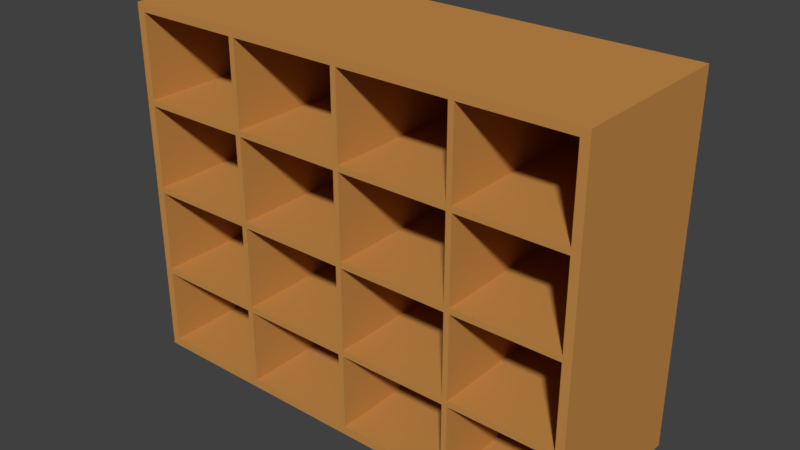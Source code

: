 # Source: SCHRANK_02.blend  (saved by Blender 2.79.0; exported with 4.5.12 LTS)
import bpy
from mathutils import Matrix  # noqa: F401  (used for matrix-valued properties, if any)

bpy.ops.wm.read_factory_settings(use_empty=True)
scene = bpy.context.scene
scene.name = 'Scene'

# ---- collections
col_collection_1 = bpy.data.collections.new('Collection 1'); scene.collection.children.link(col_collection_1)

# ---- materials (node trees are filled in below, after node groups)
mat_material_004 = bpy.data.materials.new('Material.004')
mat_material_004.alpha_threshold = 0.0
mat_material_004.use_transparent_shadow = False
mat_material_004.diffuse_color = (0.5596, 0.2595, 0.06695, 1.0)
mat_material_004.roughness = 0.5
mat_material_004.line_color = (0.0, 0.0, 0.0, 1.0)
mat_material_001 = bpy.data.materials.new('Material.001')
mat_material_001.alpha_threshold = 0.0
mat_material_001.use_transparent_shadow = False
mat_material_001.diffuse_color = (0.046, 0.2189, 0.5596, 1.0)
mat_material_001.roughness = 0.5
mat_material_002 = bpy.data.materials.new('Material.002')
mat_material_002.alpha_threshold = 0.0
mat_material_002.use_transparent_shadow = False
mat_material_002.diffuse_color = (0.6517, 0.6513, 0.7516, 1.0)
mat_material_002.roughness = 0.5
mat_material_003 = bpy.data.materials.new('Material.003')
mat_material_003.alpha_threshold = 0.0
mat_material_003.use_transparent_shadow = False
mat_material_003.diffuse_color = (0.8412, 0.4333, 0.1443, 1.0)
mat_material_003.roughness = 0.5

# ---- material node trees

# ---- world
world_world = bpy.data.worlds.new('World'); scene.world = world_world
world_world.color = (0.05088, 0.05088, 0.05088)
world_world.use_sun_shadow = False
world_world.sun_shadow_jitter_overblur = 0.0
world_world.cycles.sampling_method = 'MANUAL'

# ---- meshes
me_cube_001 = bpy.data.meshes.new('Cube.001')
me_cube_001.from_pydata([(-0.752, 0.7095, 40.5), (-0.752, 0.7095, -39.43), (-0.752, -0.7273, 40.5), (-0.752, -0.7273, -39.43), (-0.752, -0.364, 40.5), (-0.752, -0.008915, 40.5), (-0.752, 0.3462, 40.5), (-0.752, 0.3462, -39.43), (-0.752, -0.008915, -39.43), (-0.752, -0.364, -39.43), (-0.752, 0.7095, 20.29), (-0.752, 0.7095, 0.5329), (-0.752, 0.7095, -19.22), (-0.752, -0.7273, -19.22), (-0.752, -0.7273, 0.5329), (-0.752, -0.7273, 20.29), (-0.752, 0.3462, 20.29), (-0.752, 0.3462, 0.5329), (-0.752, 0.3462, -19.22), (-0.752, -0.008915, 20.29), (-0.752, -0.008915, 0.5329), (-0.752, -0.008915, -19.22), (-0.752, -0.364, 20.29), (-0.752, -0.364, 0.5329), (-0.752, -0.364, -19.22), (-0.752, -0.7019, -39.43), (-0.752, -0.7019, 40.5), (-0.752, -0.7019, 20.29), (-0.752, -0.7019, 0.5329), (-0.752, -0.7019, -19.22), (-0.752, -0.3468, 40.5), (-0.752, -0.3468, -39.43), (-0.752, -0.3468, 20.29), (-0.752, -0.3468, 0.5329), (-0.752, -0.3468, -19.22), (-0.752, 0.00828, 40.5), (-0.752, 0.00828, -39.43), (-0.752, 0.00828, 20.29), (-0.752, 0.00828, 0.5329), (-0.752, 0.00828, -19.22), (-0.752, 0.3633, 40.5), (-0.752, 0.3633, -39.43), (-0.752, 0.3633, 20.29), (-0.752, 0.3633, 0.5329), (-0.752, 0.3633, -19.22), (-0.752, 0.6837, 40.5), (-0.752, 0.6837, 20.29), (-0.752, 0.6837, 0.5329), (-0.752, 0.6837, -19.22), (-0.752, 0.6837, -39.43), (-0.752, 0.7095, 18.97), (-0.752, -0.7273, 18.97), (-0.752, 0.3462, 18.97), (-0.752, -0.008915, 18.97), (-0.752, -0.364, 18.97), (-0.752, -0.7019, 18.97), (-0.752, -0.3468, 18.97), (-0.752, 0.00828, 18.97), (-0.752, 0.3633, 18.97), (-0.752, 0.6837, 18.97), (-0.752, -0.7273, 38.72), (-0.752, 0.7095, 38.72), (-0.752, 0.3462, 38.72), (-0.752, -0.008915, 38.72), (-0.752, -0.364, 38.72), (-0.752, -0.7019, 38.72), (-0.752, -0.3468, 38.72), (-0.752, 0.00828, 38.72), (-0.752, 0.3633, 38.72), (-0.752, 0.6837, 38.72), (-0.752, 0.7095, -0.7862), (-0.752, -0.7273, -0.7862), (-0.752, 0.3462, -0.7862), (-0.752, -0.008915, -0.7862), (-0.752, -0.364, -0.7862), (-0.752, -0.7019, -0.7862), (-0.752, -0.3468, -0.7862), (-0.752, 0.00828, -0.7862), (-0.752, 0.3633, -0.7862), (-0.752, 0.6837, -0.7862), (-0.752, 0.7095, -20.54), (-0.752, 0.3462, -20.54), (-0.752, -0.008915, -20.54), (-0.752, -0.364, -20.54), (-0.752, -0.7273, -20.54), (-0.752, -0.7019, -20.54), (-0.752, -0.3468, -20.54), (-0.752, 0.00828, -20.54), (-0.752, 0.3633, -20.54), (-0.752, 0.6837, -20.54), (-0.752, 0.7095, -37.51), (-0.752, 0.3462, -37.51), (-0.752, -0.008915, -37.51), (-0.752, -0.364, -37.51), (-0.752, -0.7019, -37.51), (-0.752, -0.3468, -37.51), (-0.752, 0.00828, -37.51), (-0.752, 0.3633, -37.51), (-0.752, 0.6837, -37.51), (-0.752, -0.7273, -37.51), (0.3212, 0.6837, 40.5), (0.3212, 0.7095, 40.5), (0.3212, 0.7095, -37.51), (0.3212, 0.7095, -39.43), (0.3212, -0.7019, -39.43), (0.3212, -0.7273, -39.43), (0.3212, -0.7273, 38.72), (0.3212, -0.7273, 40.5), (0.3212, -0.7019, 40.5), (0.3212, -0.364, 40.5), (0.3212, -0.3468, 40.5), (0.3212, -0.008915, 40.5), (0.3212, 0.00828, 40.5), (0.3212, 0.3462, 40.5), (0.3212, 0.3633, -39.43), (0.3212, 0.3462, -39.43), (0.3212, 0.00828, -39.43), (0.3212, -0.008915, -39.43), (0.3212, -0.3468, -39.43), (0.3212, -0.364, -39.43), (0.3212, 0.3462, -37.51), (0.3212, -0.008915, -37.51), (0.3212, -0.364, -37.51), (0.3212, 0.7095, 38.72), (0.3212, 0.7095, 20.29), (0.3212, 0.7095, 18.97), (0.3212, 0.7095, 0.5329), (0.3212, 0.7095, -0.7862), (0.3212, 0.7095, -19.22), (0.3212, -0.7273, -20.54), (0.3212, -0.7273, -19.22), (0.3212, -0.7273, -0.7862), (0.3212, -0.7273, 0.5329), (0.3212, -0.7273, 18.97), (0.3212, -0.7273, 20.29), (0.3212, 0.3462, 38.72), (0.3212, 0.3462, 20.29), (0.3212, 0.3462, 18.97), (0.3212, 0.3462, 0.5329), (0.3212, 0.3462, -0.7862), (0.3212, 0.3462, -19.22), (0.3212, -0.008915, 38.72), (0.3212, -0.008915, 20.29), (0.3212, -0.008915, 18.97), (0.3212, -0.008915, 0.5329), (0.3212, -0.008915, -0.7862), (0.3212, -0.008915, -19.22), (0.3212, -0.364, 38.72), (0.3212, -0.364, 20.29), (0.3212, -0.364, 18.97), (0.3212, -0.364, 0.5329), (0.3212, -0.364, -0.7862), (0.3212, -0.364, -19.22), (0.3212, -0.3468, 20.29), (0.3212, -0.3468, 0.5329), (0.3212, -0.3468, -19.22), (0.3212, 0.00828, 20.29), (0.3212, 0.00828, 0.5329), (0.3212, 0.00828, -19.22), (0.3212, 0.6837, 20.29), (0.3212, 0.6837, 0.5329), (0.3212, 0.6837, -19.22), (0.3212, -0.7019, 20.29), (0.3212, -0.7019, 0.5329), (0.3212, -0.7019, -19.22), (0.3212, -0.7019, -0.7862), (0.3212, -0.7019, 18.97), (0.3212, -0.7019, 38.72), (0.3212, -0.7019, -37.51), (0.3212, -0.3468, -0.7862), (0.3212, -0.3468, 18.97), (0.3212, -0.3468, 38.72), (0.3212, -0.3468, -37.51), (0.3212, 0.00828, -0.7862), (0.3212, 0.00828, 18.97), (0.3212, 0.00828, 38.72), (0.3212, 0.00828, -37.51), (0.3212, 0.3633, 40.5), (0.3212, 0.6837, -39.43), (0.3212, 0.3633, 20.29), (0.3212, 0.3633, 0.5329), (0.3212, 0.3633, -19.22), (0.3212, 0.3633, -0.7862), (0.3212, 0.3633, 18.97), (0.3212, 0.3633, 38.72), (0.3212, 0.3633, -37.51), (0.3212, 0.6837, -37.51), (0.3212, 0.6837, 38.72), (0.3212, 0.6837, 18.97), (0.3212, 0.6837, -0.7862), (0.3212, 0.7095, -20.54), (0.3212, 0.3462, -20.54), (0.3212, -0.008915, -20.54), (0.3212, -0.364, -20.54), (0.3212, -0.7273, -37.51), (0.3212, -0.7019, -20.54), (0.3212, -0.3468, -20.54), (0.3212, 0.00828, -20.54), (0.3212, 0.3633, -20.54), (0.3212, 0.6837, -20.54), (-0.8031, 0.7095, 40.5), (-0.8031, 0.7095, -39.43), (-0.8031, -0.7273, 40.5), (-0.8031, -0.7273, -39.43), (-0.8031, -0.364, 40.5), (-0.8031, -0.008915, 40.5), (-0.8031, 0.3462, 40.5), (-0.8031, 0.3462, -39.43), (-0.8031, -0.008915, -39.43), (-0.8031, -0.364, -39.43), (-0.8031, 0.7095, 20.29), (-0.8031, 0.7095, 0.5329), (-0.8031, 0.7095, -19.22), (-0.8031, -0.7273, -19.22), (-0.8031, -0.7273, 0.5329), (-0.8031, -0.7273, 20.29), (-0.8031, -0.7019, -39.43), (-0.8031, -0.7019, 40.5), (-0.8031, -0.3468, 40.5), (-0.8031, -0.3468, -39.43), (-0.8031, 0.00828, 40.5), (-0.8031, 0.00828, -39.43), (-0.8031, 0.3633, 40.5), (-0.8031, 0.3633, -39.43), (-0.8031, 0.6837, 40.5), (-0.8031, 0.6837, -39.43), (-0.8031, 0.7095, 18.97), (-0.8031, -0.7273, 18.97), (-0.8031, -0.7273, 38.72), (-0.8031, 0.7095, 38.72), (-0.8031, 0.7095, -0.7862), (-0.8031, -0.7273, -0.7862), (-0.8031, 0.7095, -20.54), (-0.8031, -0.7273, -20.54), (-0.8031, 0.7095, -37.51), (-0.8031, -0.7273, -37.51), (-0.8031, -0.364, 20.29), (-0.8031, -0.008915, 20.29), (-0.8031, 0.3462, 20.29), (-0.8031, -0.7019, 20.29), (-0.8031, -0.3468, 20.29), (-0.8031, 0.00828, 20.29), (-0.8031, 0.3633, 20.29), (-0.8031, 0.6837, 20.29), (-0.8031, -0.364, 18.97), (-0.8031, -0.008915, 18.97), (-0.8031, 0.3462, 18.97), (-0.8031, -0.7019, 18.97), (-0.8031, -0.3468, 18.97), (-0.8031, 0.00828, 18.97), (-0.8031, 0.3633, 18.97), (-0.8031, 0.6837, 18.97), (-0.8031, -0.364, 0.5329), (-0.8031, -0.008915, 0.5329), (-0.8031, 0.3462, 0.5329), (-0.8031, -0.7019, 0.5329), (-0.8031, -0.3468, 0.5329), (-0.8031, 0.00828, 0.5329), (-0.8031, 0.3633, 0.5329), (-0.8031, 0.6837, 0.5329), (-0.8031, -0.364, -0.7862), (-0.8031, -0.008915, -0.7862), (-0.8031, 0.3462, -0.7862), (-0.8031, -0.7019, -0.7862), (-0.8031, -0.3468, -0.7862), (-0.8031, 0.00828, -0.7862), (-0.8031, 0.3633, -0.7862), (-0.8031, 0.6837, -0.7862), (-0.8031, -0.364, -19.22), (-0.8031, -0.008915, -19.22), (-0.8031, 0.3462, -19.22), (-0.8031, -0.7019, -19.22), (-0.8031, -0.3468, -19.22), (-0.8031, 0.00828, -19.22), (-0.8031, 0.3633, -19.22), (-0.8031, 0.6837, -19.22), (-0.8031, -0.364, -20.54), (-0.8031, -0.008915, -20.54), (-0.8031, 0.3462, -20.54), (-0.8031, -0.7019, -20.54), (-0.8031, -0.3468, -20.54), (-0.8031, 0.00828, -20.54), (-0.8031, 0.3633, -20.54), (-0.8031, 0.6837, -20.54), (-0.8031, -0.364, -37.41), (-0.8031, -0.008915, -37.41), (-0.8031, 0.3462, -37.41), (-0.8031, -0.7019, -37.41), (-0.8031, -0.3468, -37.41), (-0.8031, 0.00828, -37.41), (-0.8031, 0.3633, -37.41), (-0.8031, 0.6837, -37.41), (-0.8031, -0.364, 38.72), (-0.8031, -0.008915, 38.72), (-0.8031, 0.3462, 38.72), (-0.8031, -0.7019, 38.72), (-0.8031, -0.3468, 38.72), (-0.8031, 0.00828, 38.72), (-0.8031, 0.3633, 38.72), (-0.8031, 0.6837, 38.72)], [], [(0, 45, 100, 101), (87, 81, 191, 197), (88, 89, 199, 198), (31, 8, 117, 118), (30, 4, 109, 110), (55, 54, 149, 166), (27, 65, 167, 162), (56, 53, 143, 170), (28, 55, 166, 163), (57, 52, 137, 174), (29, 75, 165, 164), (58, 59, 188, 183), (84, 99, 194, 129), (26, 2, 107, 108), (25, 9, 119, 104), (80, 12, 128, 190), (74, 75, 29, 24), (54, 55, 28, 23), (64, 65, 27, 22), (24, 29, 164, 152), (73, 76, 34, 21), (53, 56, 33, 20), (63, 66, 32, 19), (23, 28, 163, 150), (72, 77, 39, 18), (52, 57, 38, 17), (62, 67, 37, 16), (22, 27, 162, 148), (79, 78, 44, 48), (59, 58, 43, 47), (69, 68, 42, 46), (51, 14, 132, 133), (75, 74, 151, 165), (50, 10, 124, 125), (76, 73, 145, 169), (18, 39, 158, 140), (79, 48, 161, 189), (77, 72, 139, 173), (17, 38, 157, 138), (59, 47, 160, 188), (78, 79, 189, 182), (16, 37, 156, 136), (69, 46, 159, 187), (21, 34, 155, 146), (20, 33, 154, 144), (49, 1, 103, 178), (19, 32, 153, 142), (48, 44, 181, 161), (74, 24, 152, 151), (47, 43, 180, 160), (54, 23, 150, 149), (46, 42, 179, 159), (64, 22, 148, 147), (45, 40, 177, 100), (73, 21, 146, 145), (53, 20, 144, 143), (42, 68, 184, 179), (63, 19, 142, 141), (43, 58, 183, 180), (71, 13, 130, 131), (72, 18, 140, 139), (93, 94, 168, 122), (44, 78, 182, 181), (70, 11, 126, 127), (52, 17, 138, 137), (92, 95, 172, 121), (62, 16, 136, 135), (91, 96, 176, 120), (15, 51, 133, 134), (98, 97, 185, 186), (14, 71, 131, 132), (41, 49, 178, 114), (13, 84, 129, 130), (89, 88, 97, 98), (81, 87, 96, 91), (82, 86, 95, 92), (83, 85, 94, 93), (99, 3, 105, 194), (40, 6, 113, 177), (65, 64, 147, 167), (12, 70, 127, 128), (168, 194, 105, 104), (185, 120, 115, 114), (176, 121, 117, 116), (172, 122, 119, 118), (171, 147, 148, 153), (170, 149, 150, 154), (169, 151, 152, 155), (175, 141, 142, 156), (174, 143, 144, 157), (173, 145, 146, 158), (184, 135, 136, 179), (183, 137, 138, 180), (182, 139, 140, 181), (167, 106, 134, 162), (166, 133, 132, 163), (165, 131, 130, 164), (122, 168, 104, 119), (121, 172, 118, 117), (120, 176, 116, 115), (186, 185, 114, 178), (102, 186, 178, 103), (123, 187, 159, 124), (125, 188, 160, 126), (127, 189, 161, 128), (124, 159, 188, 125), (159, 179, 183, 188), (136, 156, 174, 137), (142, 153, 170, 143), (148, 162, 166, 149), (162, 134, 133, 166), (179, 136, 137, 183), (156, 142, 143, 174), (153, 148, 149, 170), (101, 100, 187, 123), (100, 177, 184, 187), (113, 112, 175, 135), (111, 110, 171, 141), (109, 108, 167, 147), (108, 107, 106, 167), (177, 113, 135, 184), (112, 111, 141, 175), (110, 109, 147, 171), (126, 160, 189, 127), (160, 180, 182, 189), (138, 157, 173, 139), (144, 154, 169, 145), (150, 163, 165, 151), (163, 132, 131, 165), (180, 138, 139, 182), (157, 144, 145, 173), (154, 150, 151, 169), (128, 161, 199, 190), (161, 181, 198, 199), (140, 158, 197, 191), (146, 155, 196, 192), (152, 164, 195, 193), (155, 152, 193, 196), (158, 146, 192, 197), (181, 140, 191, 198), (164, 130, 129, 195), (190, 199, 186, 102), (196, 193, 122, 172), (197, 192, 121, 176), (198, 191, 120, 185), (195, 129, 194, 168), (86, 82, 192, 196), (1, 90, 102, 103), (60, 15, 134, 106), (85, 83, 193, 195), (3, 25, 104, 105), (61, 0, 101, 123), (34, 76, 169, 155), (2, 60, 106, 107), (33, 56, 170, 154), (4, 26, 108, 109), (32, 66, 171, 153), (5, 30, 110, 111), (6, 35, 112, 113), (35, 5, 111, 112), (90, 80, 190, 102), (7, 41, 114, 115), (36, 7, 115, 116), (81, 91, 120, 191), (8, 36, 116, 117), (82, 92, 121, 192), (9, 31, 118, 119), (83, 93, 122, 193), (94, 85, 195, 168), (39, 77, 173, 158), (95, 86, 196, 172), (68, 69, 187, 184), (38, 57, 174, 157), (96, 87, 197, 176), (10, 61, 123, 124), (67, 62, 135, 175), (37, 67, 175, 156), (97, 88, 198, 185), (11, 50, 125, 126), (66, 63, 141, 171), (89, 98, 186, 199), (1, 49, 225, 201), (61, 10, 210, 229), (9, 25, 216, 209), (6, 40, 222, 206), (45, 0, 200, 224), (80, 90, 234, 232), (50, 11, 211, 226), (2, 26, 217, 202), (49, 41, 223, 225), (90, 1, 201, 234), (70, 12, 212, 230), (25, 3, 203, 216), (11, 70, 230, 211), (84, 13, 213, 233), (60, 2, 202, 228), (13, 71, 231, 213), (71, 14, 214, 231), (26, 4, 204, 217), (5, 35, 220, 205), (10, 50, 226, 210), (51, 15, 215, 227), (30, 5, 205, 218), (7, 36, 221, 207), (14, 51, 227, 214), (35, 6, 206, 220), (41, 7, 207, 223), (12, 80, 232, 212), (36, 8, 208, 221), (4, 30, 218, 204), (40, 45, 224, 222), (31, 9, 209, 219), (3, 99, 235, 203), (8, 31, 219, 208), (15, 60, 228, 215), (0, 61, 229, 200), (99, 84, 233, 235), (238, 241, 297, 294), (237, 240, 296, 293), (243, 242, 298, 299), (236, 239, 295, 292), (239, 236, 244, 247), (242, 243, 251, 250), (240, 237, 245, 248), (241, 238, 246, 249), (249, 246, 254, 257), (247, 244, 252, 255), (250, 251, 259, 258), (248, 245, 253, 256), (258, 259, 267, 266), (256, 253, 261, 264), (257, 254, 262, 265), (255, 252, 260, 263), (265, 262, 270, 273), (263, 260, 268, 271), (266, 267, 275, 274), (264, 261, 269, 272), (274, 275, 283, 282), (272, 269, 277, 280), (273, 270, 278, 281), (271, 268, 276, 279), (281, 278, 286, 289), (279, 276, 284, 287), (282, 283, 291, 290), (280, 277, 285, 288), (225, 223, 290, 291), (207, 221, 289, 286), (208, 219, 288, 285), (209, 216, 287, 284), (234, 291, 283, 232), (278, 282, 290, 286), (289, 285, 277, 281), (276, 280, 288, 284), (260, 264, 272, 268), (273, 269, 261, 265), (262, 266, 274, 270), (212, 275, 267, 230), (231, 263, 271, 213), (233, 279, 287, 235), (208, 285, 289, 221), (223, 207, 286, 290), (234, 201, 225, 291), (219, 209, 284, 288), (216, 203, 235, 287), (213, 271, 279, 233), (280, 276, 268, 272), (269, 273, 281, 277), (282, 278, 270, 274), (232, 283, 275, 212), (211, 259, 251, 226), (246, 250, 258, 254), (257, 253, 245, 249), (244, 248, 256, 252), (227, 247, 255, 214), (264, 260, 252, 256), (253, 257, 265, 261), (266, 262, 254, 258), (230, 267, 259, 211), (214, 255, 263, 231), (204, 292, 295, 217), (205, 293, 296, 218), (206, 294, 297, 220), (224, 299, 298, 222), (242, 238, 294, 298), (293, 297, 241, 237), (292, 296, 240, 236), (228, 295, 239, 215), (210, 243, 299, 229), (224, 200, 229, 299), (206, 222, 298, 294), (220, 297, 293, 205), (218, 296, 292, 204), (228, 202, 217, 295), (215, 239, 247, 227), (236, 240, 248, 244), (237, 241, 249, 245), (250, 246, 238, 242), (226, 251, 243, 210)])
me_cube_001.materials.append(mat_material_004)
me_cube_001.materials.append(mat_material_001)
me_cube_001.materials.append(mat_material_002)
me_cube_001.materials.append(mat_material_003)
me_cube_001.use_remesh_preserve_volume = False
me_cube_001.use_remesh_preserve_attributes = False
me_cube_001.use_mirror_vertex_groups = False
me_cube_001.update()

# ---- objects
ob_cube = bpy.data.objects.new('Cube', me_cube_001)

# ---- transforms, parenting, visibility, modifiers, constraints
ob_cube.location = (0.01566, -0.2771, 1.203)
ob_cube.rotation_euler = (0.0, -0.0, -1.571)
ob_cube.scale = (1.0, 2.15, 0.02984)
ob_cube.lock_rotations_4d = False
ob_cube.empty_display_type = 'ARROWS'
ob_cube.lineart.crease_threshold = 0.0

# ---- collection membership
col_collection_1.objects.link(ob_cube)

# ---- scene / render settings (as saved in the file)
scene.frame_start = 1; scene.frame_end = 250; scene.frame_set(1)
scene.render.engine = 'BLENDER_EEVEE_NEXT'
scene.render.resolution_percentage = 50
scene.render.dither_intensity = 0.0
scene.cycles.use_denoising = False
scene.cycles.samples = 128
scene.cycles.sampling_pattern = 'TABULATED_SOBOL'
scene.cycles.use_adaptive_sampling = False
scene.cycles.use_light_tree = False
scene.cycles.blur_glossy = 0.0
scene.cycles.sample_clamp_indirect = 0.0
scene.view_settings.view_transform = 'Standard'
bpy.context.view_layer.update()

# ---- added for rendering (the .blend has no active camera and no usable light): camera, sun
cam_auto = bpy.data.cameras.new('AutoCamera')
cam_auto.lens = 50.0
cam_auto.sensor_width = 36.0
cam_auto.clip_end = 1000.0
ob_auto_camera = bpy.data.objects.new('AutoCamera', cam_auto)
scene.collection.objects.link(ob_auto_camera)
ob_auto_camera.location = (3.75388, -4.54502, 4.22435)
ob_auto_camera.rotation_euler = (1.09748, -7.21219e-08, 0.694738)
scene.camera = ob_auto_camera
light_auto_sun = bpy.data.lights.new('AutoSun', 'SUN')
light_auto_sun.energy = 3.0
light_auto_sun.angle = 0.0523599
ob_auto_sun = bpy.data.objects.new('AutoSun', light_auto_sun)
scene.collection.objects.link(ob_auto_sun)
ob_auto_sun.rotation_euler = (0.872665, 0.174533, 0.523599)
bpy.context.view_layer.update()
